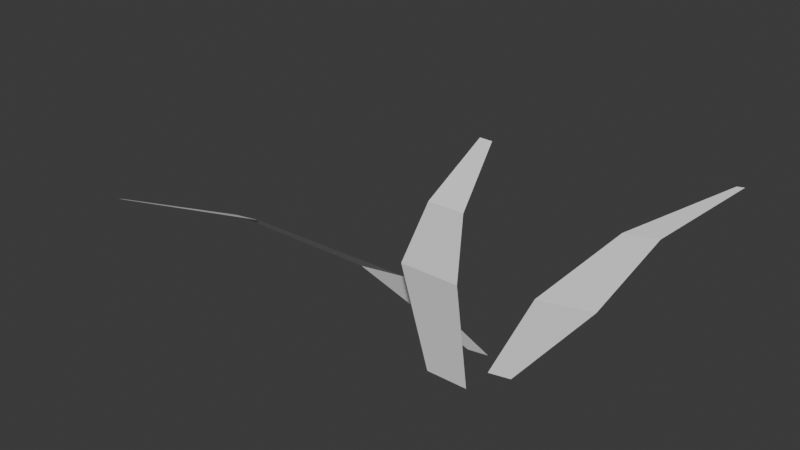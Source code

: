 # Source: grass_blade.blend  (saved by Blender 4.0.36; exported with 4.5.12 LTS)
import bpy
from mathutils import Matrix  # noqa: F401  (used for matrix-valued properties, if any)

bpy.ops.wm.read_factory_settings(use_empty=True)
scene = bpy.context.scene
scene.name = 'Scene'

# ---- collections
col_collection = bpy.data.collections.new('Collection'); scene.collection.children.link(col_collection)

# ---- world
world_world = bpy.data.worlds.new('World'); scene.world = world_world
world_world.use_nodes = True; world_world.node_tree.nodes.clear()
_N = world_world.node_tree.nodes; _L = world_world.node_tree.links
n0 = _N.new('ShaderNodeOutputWorld'); n0.name = 'World Output'; n0.location = (300, 300)
n1 = _N.new('ShaderNodeBackground'); n1.name = 'Background'; n1.location = (10, 300)
n1.inputs[0].default_value = (0.05088, 0.05088, 0.05088, 1.0)
_L.new(n1.outputs[0], n0.inputs[0])
n0.is_active_output = True
world_world.color = (0.05088, 0.05088, 0.05088)
world_world.use_sun_shadow = False
world_world.sun_shadow_jitter_overblur = 0.0

# ---- meshes
me_plane = bpy.data.meshes.new('Plane')
me_plane.from_pydata([(-0.03569, -0.0402, -0.0005193), (0.0374, -0.0402, -0.0005193), (-0.009538, 0.03865, 0.3627), (0.01125, 0.03865, 0.3627), (-0.07041, -0.06048, 0.1825), (0.03048, -0.06048, 0.1825), (0.03456, 0.01885, -0.004386), (0.07663, 0.01872, 0.002526), (0.1847, 0.1153, 0.2459), (0.243, 0.1151, 0.2555), (0.08739, 0.05407, 0.1291), (0.1889, 0.05377, 0.1457), (0.2959, 0.2209, 0.3128), (0.3079, 0.2209, 0.3148), (-0.02642, 0.05047, -0.004435), (0.01274, 0.04906, 0.001936), (-0.4154, -0.06614, 0.1518), (-0.3611, -0.0681, 0.1606), (-0.2202, 0.02008, 0.08931), (-0.1258, 0.01668, 0.1047), (-0.6136, -0.1491, 0.1509), (-0.6024, -0.1495, 0.1527), (0.02086, -0.03733, 0.2826), (-0.03998, -0.03733, 0.2826)], [], [(23, 22, 3, 2), (0, 1, 5, 4), (10, 11, 9, 8), (6, 7, 11, 10), (8, 9, 13, 12), (18, 19, 17, 16), (14, 15, 19, 18), (16, 17, 21, 20), (4, 5, 22, 23)])
_uv = me_plane.uv_layers.new(name='UVMap')
_uv.uv.foreach_set('vector', [0.0, 0.7555, 1.0, 0.7555, 1.0, 1.0, 0.0, 1.0, 0.0, 0.0, 1.0, 0.0, 1.0, 0.5111, 0.0, 0.5111, 0.0, 0.5111, 1.0, 0.5111, 1.0, 1.0, 0.0, 1.0, 0.0, 0.0, 1.0, 0.0, 1.0, 0.5111, 0.0, 0.5111, 0.0, 1.0, 1.0, 1.0, 1.0, 1.0, 0.0, 1.0, 0.0, 0.5111, 1.0, 0.5111, 1.0, 1.0, 0.0, 1.0, 0.0, 0.0, 1.0, 0.0, 1.0, 0.5111, 0.0, 0.5111, 0.0, 1.0, 1.0, 1.0, 1.0, 1.0, 0.0, 1.0, 0.0, 0.5111, 1.0, 0.5111, 1.0, 0.7555, 0.0, 0.7555])
me_plane.update()

# ---- objects
ob_blade = bpy.data.objects.new('Blade', me_plane)

# ---- transforms, parenting, visibility, modifiers, constraints
ob_blade.location = (0.0, 0.0, 0.0)
ob_blade.scale = (1.386, 1.386, 1.386)

# ---- collection membership
col_collection.objects.link(ob_blade)

# ---- scene / render settings (as saved in the file)
scene.frame_start = 1; scene.frame_end = 250; scene.frame_set(1)
scene.render.engine = 'BLENDER_EEVEE_NEXT'
scene.cycles.sampling_pattern = 'TABULATED_SOBOL'
bpy.context.view_layer.update()

# ---- added for rendering (the .blend has no active camera and no usable light): camera, sun
cam_auto = bpy.data.cameras.new('AutoCamera')
cam_auto.lens = 50.0
cam_auto.sensor_width = 36.0
cam_auto.clip_end = 1000.0
ob_auto_camera = bpy.data.objects.new('AutoCamera', cam_auto)
scene.collection.objects.link(ob_auto_camera)
ob_auto_camera.location = (1.14618, -1.58018, 1.33477)
ob_auto_camera.rotation_euler = (1.09748, -7.21219e-08, 0.694738)
scene.camera = ob_auto_camera
light_auto_sun = bpy.data.lights.new('AutoSun', 'SUN')
light_auto_sun.energy = 3.0
light_auto_sun.angle = 0.0523599
ob_auto_sun = bpy.data.objects.new('AutoSun', light_auto_sun)
scene.collection.objects.link(ob_auto_sun)
ob_auto_sun.rotation_euler = (0.872665, 0.174533, 0.523599)
bpy.context.view_layer.update()
